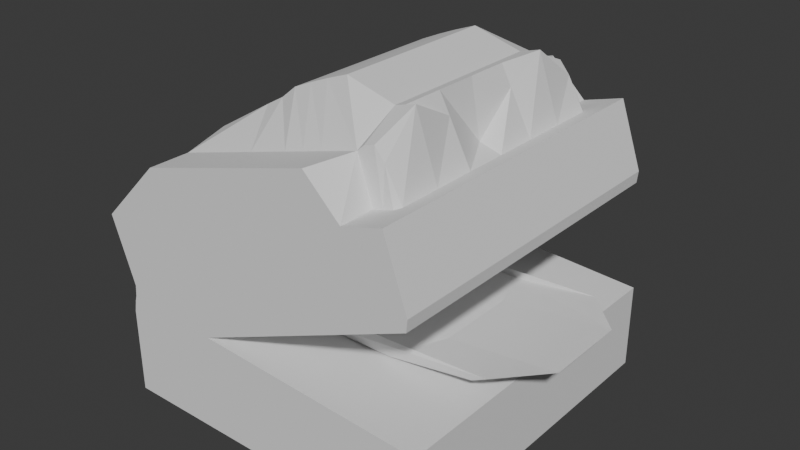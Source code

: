 # Source: snhd.blend  (saved by Blender 5.0.118; exported with 4.5.12 LTS)
import bpy
from mathutils import Matrix  # noqa: F401  (used for matrix-valued properties, if any)

bpy.ops.wm.read_factory_settings(use_empty=True)
scene = bpy.context.scene
scene.name = 'Scene'

# ---- collections
col_collection = bpy.data.collections.new('Collection'); scene.collection.children.link(col_collection)

# ---- world
world_world = bpy.data.worlds.new('World'); scene.world = world_world
world_world.use_nodes = True; world_world.node_tree.nodes.clear()
_N = world_world.node_tree.nodes; _L = world_world.node_tree.links
n0 = _N.new('ShaderNodeOutputWorld'); n0.name = 'World Output'; n0.location = (200, 100)
n1 = _N.new('ShaderNodeBackground'); n1.name = 'Background'; n1.location = (-200, 100)
n1.inputs[0].default_value = (0.05088, 0.05088, 0.05088, 1.0)
_L.new(n1.outputs[0], n0.inputs[0])
n0.is_active_output = True
world_world.color = (0.05088, 0.05088, 0.05088)
world_world.sun_shadow_jitter_overblur = 0.0

# ---- meshes
me_cube_001 = bpy.data.meshes.new('Cube.001')
me_cube_001.from_pydata([(-1.0, -1.0, -1.0), (-1.107, -1.0, 0.08639), (-1.0, 1.0, -1.0), (-1.107, 1.0, 0.08639), (1.0, -1.0, -1.0), (0.8167, -1.0, 0.6338), (1.0, 1.0, -1.0), (0.8167, 1.0, 0.6338), (-0.9863, -1.0, -0.4075), (-0.9863, 1.0, -0.4075), (-0.1903, 1.0, -0.417), (-0.3933, -1.0, -0.4075), (-1.0, 1.0, -0.7323), (1.0, 1.0, -0.7323), (1.0, -1.0, -0.7323), (-1.0, -1.0, -0.7323), (0.0, 1.0, -1.0), (-0.2443, 1.0, 0.6056), (0.0, -1.0, -1.0), (-0.2443, -1.0, 0.6056), (-0.8267, -1.0, -0.417), (-0.8267, 1.0, -0.417), (0.0, 1.0, -0.7323), (0.0, -1.0, -0.7323), (-0.5, 1.0, -1.0), (-0.7252, -1.0, 0.4688), (-0.9065, -1.0, -0.417), (-0.5, -1.0, -0.7323), (-0.7252, 1.0, 0.4688), (-0.5, -1.0, -1.0), (-0.9065, 1.0, -0.417), (-0.5, 1.0, -0.7323), (0.2367, 1.0, 0.7425), (0.5, -1.0, -1.0), (-0.6903, 1.0, -0.417), (0.5, 1.0, -0.7323), (0.5, 1.0, -1.0), (0.2367, -1.0, 0.7425), (-0.6903, -1.0, -0.417), (0.5, -1.0, -0.7323), (-0.9692, -1.0, -0.306), (-0.9692, 1.0, -0.306), (0.9544, 1.0, 0.2414), (0.9544, -1.0, 0.2414), (-0.007425, -1.0, -0.03229), (-0.007425, 1.0, -0.03229), (-0.4883, 1.0, -0.1691), (-0.4883, -1.0, -0.1691), (0.4735, -1.0, 0.1046), (0.4735, 1.0, 0.1046), (-1.0, 0.0, -1.0), (-1.107, 1.227e-07, 0.08639), (1.0, 0.0, -1.0), (0.8167, 4.92e-08, 0.6338), (1.18, 0.01636, -0.3456), (-0.9863, 5.476e-08, -0.4075), (-1.0, 3.121e-08, -0.7323), (1.0, 3.121e-08, -0.7323), (-0.3702, 1.237e-07, 0.7512), (0.0, 0.0, -1.0), (-0.5, 0.0, -1.0), (-0.7212, 1.521e-07, 0.5396), (-0.0603, 1.089e-07, 0.9385), (0.5, 0.0, -1.0), (0.9544, 3.475e-08, 0.2414), (-0.9692, 1.083e-07, -0.306), (-1.0, -0.5, -1.0), (0.8167, -0.5, 0.6338), (0.9344, -0.4836, -0.3592), (1.0, -0.5, -0.7323), (-0.3702, -0.5, 0.7512), (0.0, -0.5, -1.0), (-0.5, -0.5, -1.0), (-0.7212, -0.5, 0.5396), (-0.0603, -0.5, 0.9385), (0.5, -0.5, -1.0), (0.9544, -0.5, 0.2414), (-1.107, -0.5, 0.08639), (1.0, -0.5, -1.0), (-0.9863, -0.5, -0.4075), (-1.0, -0.5, -0.7323), (-0.9692, -0.5, -0.306), (-1.107, 0.5, 0.08639), (1.0, 0.5, -1.0), (-0.9863, 0.5, -0.4075), (-1.0, 0.5, -0.7323), (-0.9692, 0.5, -0.306), (-1.0, 0.5, -1.0), (0.8167, 0.5, 0.6338), (0.9344, 0.5164, -0.3592), (1.0, 0.5, -0.7323), (-0.3702, 0.5, 0.7512), (0.0, 0.5, -1.0), (-0.5, 0.5, -1.0), (-0.7212, 0.5, 0.5396), (-0.0603, 0.5, 0.9385), (0.5, 0.5, -1.0), (0.9544, 0.5, 0.2414), (-1.0, -1.0, -0.4823), (-1.0, 1.0, -0.4823), (1.0, 1.0, -0.4823), (1.0, -1.0, -0.4823), (0.0, 1.0, -0.4823), (0.0, -1.0, -0.4823), (-0.5, 1.0, -0.4823), (-0.5, -1.0, -0.4823), (0.5, -1.0, -0.4823), (0.5, 1.0, -0.4823), (-1.0, 3.121e-08, -0.4823), (1.0, 3.121e-08, -0.4823), (-1.0, -0.5, -0.4823), (1.0, -0.5, -0.4823), (1.0, 0.5, -0.4823), (-1.0, 0.5, -0.4823), (-0.9763, 1.0, -0.377), (0.9473, 1.0, 0.1704), (0.9473, -1.0, 0.1704), (-0.01448, -1.0, -0.1033), (-0.01448, 1.0, -0.1033), (-0.4954, 1.0, -0.2402), (-0.4954, -1.0, -0.2402), (0.4664, -1.0, 0.03353), (0.4664, 1.0, 0.03353), (-0.9763, -1.0, -0.377), (-0.9763, 8.425e-08, -0.377), (0.9473, 1.07e-08, 0.1704), (-0.9763, -0.5, -0.377), (0.9473, -0.5, 0.1704), (0.9473, 0.5, 0.1704), (-0.9763, 0.5, -0.377), (0.25, 1.0, -1.0), (-0.003803, -1.0, 0.674), (-0.7585, -1.0, -0.417), (0.25, -1.0, -0.7323), (-0.003803, 1.0, 0.674), (0.25, -1.0, -1.0), (-0.7585, 1.0, -0.417), (0.25, 1.0, -0.7323), (0.233, 1.0, 0.03613), (0.233, -1.0, 0.03613), (0.25, 0.0, -1.0), (-0.2619, 9.476e-08, 0.8141), (0.25, -0.5, -1.0), (-0.2619, -0.5, 0.8141), (-0.2619, 0.5, 0.8141), (0.25, 0.5, -1.0), (0.25, 1.0, -0.4823), (0.25, -1.0, -0.4823), (0.226, -1.0, -0.0349), (0.226, 1.0, -0.0349), (0.5763, 1.0, 0.5654), (0.75, -1.0, -1.0), (-0.4403, 1.0, -0.417), (0.75, 1.0, -0.7323), (0.75, 1.0, -1.0), (0.5763, -1.0, 0.5654), (-0.5418, -1.0, -0.4123), (0.75, -1.0, -0.7323), (0.7139, -1.0, 0.173), (0.7139, 1.0, 0.173), (0.4668, 0.001581, 0.9501), (0.75, 0.0, -1.0), (0.4668, -0.4984, 0.9501), (0.75, -0.5, -1.0), (0.75, 0.5, -1.0), (0.4668, 0.5016, 0.9501), (0.75, -1.0, -0.4823), (0.75, 1.0, -0.4823), (0.7069, 1.0, 0.102), (0.7069, -1.0, 0.102), (0.1164, 1.0, 0.7082), (0.375, -1.0, -1.0), (-0.7244, 1.0, -0.417), (0.375, 1.0, -0.7323), (0.3533, 1.0, 0.07034), (-0.1708, 9.354e-08, 0.8892), (-0.1708, -0.5, 0.8892), (-0.1708, 0.5, 0.8892), (0.375, 1.0, -0.4823), (0.3462, 1.0, -0.0006852), (0.375, 1.0, -1.0), (0.1164, -1.0, 0.7082), (-0.7244, -1.0, -0.417), (0.375, -1.0, -0.7323), (0.3533, -1.0, 0.07034), (0.375, 0.0, -1.0), (0.375, -0.5, -1.0), (0.375, 0.5, -1.0), (0.375, -1.0, -0.4823), (0.3462, -1.0, -0.0006852), (0.6965, 1.0, 0.5996), (0.875, -1.0, -1.0), (-0.3153, 1.0, -0.417), (0.875, 1.0, -0.7323), (0.8342, 1.0, 0.2072), (0.587, 0.001581, 0.6405), (0.587, -0.4984, 0.9843), (0.587, 0.5016, 0.9843), (0.875, 1.0, -0.4823), (0.8271, 1.0, 0.1362), (0.875, 1.0, -1.0), (0.6965, -1.0, 0.5996), (-0.4676, -1.0, -0.4099), (0.875, -1.0, -0.7323), (0.8342, -1.0, 0.2072), (0.875, 0.0, -1.0), (0.875, -0.5, -1.0), (0.875, 0.5, -1.0), (0.875, -1.0, -0.4823), (0.8271, -1.0, 0.1362), (0.625, 1.0, -1.0), (0.3569, -1.0, 0.7767), (-0.6161, -1.0, -0.4146), (0.625, -1.0, -0.7323), (0.5937, -1.0, 0.1388), (0.625, 0.0, -1.0), (0.625, -0.5, -1.0), (0.625, 0.5, -1.0), (0.625, -1.0, -0.4823), (0.5867, -1.0, 0.06774), (0.3569, 1.0, 0.7767), (0.625, -1.0, -1.0), (-0.5653, 1.0, -0.417), (0.625, 1.0, -0.7323), (0.5937, 1.0, 0.1388), (0.04725, 1.057e-07, 0.9825), (0.04725, -0.5, 0.9825), (0.04725, 0.5, 0.9825), (0.625, 1.0, -0.4823), (0.5867, 1.0, 0.06774), (-1.0, -0.75, -1.0), (0.8167, -0.75, 0.6338), (-0.2918, -0.75, -0.4123), (1.0, -0.75, -0.7323), (-0.2443, -0.75, 0.6056), (0.0, -0.75, -1.0), (-0.5, -0.75, -1.0), (-0.7252, -0.75, 0.4688), (0.2367, -0.75, 0.7425), (0.5, -0.75, -1.0), (0.9544, -0.75, 0.2414), (-1.107, -0.75, 0.08639), (1.0, -0.75, -1.0), (-0.9863, -0.75, -0.4075), (-1.0, -0.75, -0.7323), (-0.9692, -0.75, -0.306), (-1.0, -0.75, -0.4823), (1.0, -0.75, -0.4823), (-0.9763, -0.75, -0.377), (0.9473, -0.75, 0.1704), (0.25, -0.75, -1.0), (-0.003803, -0.75, 0.674), (0.4973, -0.7484, 0.8429), (0.75, -0.75, -1.0), (0.1164, -0.75, 0.7082), (0.375, -0.75, -1.0), (0.6175, -0.7484, 0.7883), (0.875, -0.75, -1.0), (0.625, -0.75, -1.0), (0.3569, -0.75, 0.7767), (-1.107, 0.75, 0.08639), (1.0, 0.75, -1.0), (-0.9863, 0.75, -0.4075), (-1.0, 0.75, -0.7323), (-0.9692, 0.75, -0.306), (-1.0, 0.75, -1.0), (0.8167, 0.75, 0.6338), (-0.1903, 0.75, -0.417), (1.0, 0.75, -0.7323), (-0.2443, 0.75, 0.6056), (0.0, 0.75, -1.0), (-0.5, 0.75, -1.0), (-0.7252, 0.75, 0.4688), (0.2367, 0.75, 0.7425), (0.5, 0.75, -1.0), (0.9544, 0.75, 0.2414), (1.0, 0.75, -0.4823), (-1.0, 0.75, -0.4823), (0.9473, 0.75, 0.1704), (-0.9763, 0.75, -0.377), (0.25, 0.75, -1.0), (-0.003803, 0.75, 0.674), (0.4973, 0.7516, 0.8429), (0.75, 0.75, -1.0), (0.1164, 0.75, 0.7082), (0.375, 0.75, -1.0), (0.6175, 0.7516, 0.7883), (0.875, 0.75, -1.0), (0.625, 0.75, -1.0), (0.3569, 0.75, 0.7767), (0.72, 0.5, 0.6063), (0.7199, -0.5, 0.6062), (0.72, 5.29e-08, 0.6062), (0.7201, 0.75, 0.6063), (0.7198, -0.75, 0.6062), (0.6965, -0.7863, 0.5996), (0.5763, -0.7853, 0.5654), (0.5763, 0.7832, 0.5654), (0.6965, 0.7858, 0.5996), (0.456, -0.75, 0.8049), (0.1771, 0.5, 1.031), (0.1764, -0.5, 1.031), (0.4571, 0.75, 0.8052), (0.1767, 1.046e-07, 1.031), (-0.06615, 0.5, -0.3529), (-0.06415, -0.5, -0.3519), (-0.06515, 5.104e-08, -0.3524), (-0.1058, 5.427e-08, -0.4216), (-0.09682, -0.5, -0.4221), (-0.1148, 0.5, -0.4211), (-0.2009, -0.526, -0.4165), (-0.1903, 0.5376, -0.417), (1.02, 0.5164, -0.3148), (1.02, -0.4836, -0.3148), (1.266, 0.01636, -0.3012), (-1.107, -0.25, 0.08639), (1.0, -0.25, -1.0), (-0.9863, -0.25, -0.4075), (-1.0, -0.25, -0.7323), (-0.9692, -0.25, -0.306), (-1.0, -0.25, -1.0), (0.8167, -0.25, 0.6338), (1.18, -0.2336, -0.3456), (1.0, -0.25, -0.7323), (-0.3702, -0.25, 0.7512), (0.0, -0.25, -1.0), (-0.5, -0.25, -1.0), (-0.7212, -0.25, 0.5396), (-0.0603, -0.25, 0.9385), (0.5, -0.25, -1.0), (0.9544, -0.25, 0.2414), (1.0, -0.25, -0.4823), (-1.0, -0.25, -0.4823), (0.9473, -0.25, 0.1704), (-0.9763, -0.25, -0.377), (-0.2619, -0.25, 0.8141), (0.25, -0.25, -1.0), (0.75, -0.25, -1.0), (0.4668, -0.2484, 0.9501), (-0.1708, -0.25, 0.8892), (0.375, -0.25, -1.0), (0.587, -0.2461, 0.8523), (0.875, -0.25, -1.0), (0.625, -0.25, -1.0), (0.04725, -0.25, 0.9825), (0.7199, -0.25, 0.6062), (0.1766, -0.25, 1.031), (-0.06465, -0.25, -0.3521), (-0.1013, -0.25, -0.4219), (1.266, -0.2336, -0.3012), (-1.0, 0.25, -1.0), (0.8167, 0.25, 0.6338), (1.18, 0.2664, -0.3456), (1.0, 0.25, -0.7323), (-0.3702, 0.25, 0.7512), (0.0, 0.25, -1.0), (-0.5, 0.25, -1.0), (-0.7212, 0.25, 0.5396), (-0.0603, 0.25, 0.9385), (0.5, 0.25, -1.0), (0.9544, 0.25, 0.2414), (-1.107, 0.25, 0.08639), (1.0, 0.25, -1.0), (-0.9863, 0.25, -0.4075), (-1.0, 0.25, -0.7323), (-0.9692, 0.25, -0.306), (-1.0, 0.25, -0.4823), (1.0, 0.25, -0.4823), (-0.9763, 0.25, -0.377), (0.9473, 0.25, 0.1704), (-0.2619, 0.25, 0.8141), (0.25, 0.25, -1.0), (0.75, 0.25, -1.0), (0.4668, 0.2516, 0.9501), (-0.1708, 0.25, 0.8892), (0.375, 0.25, -1.0), (0.587, 0.2539, 0.8523), (0.875, 0.25, -1.0), (0.625, 0.25, -1.0), (0.04725, 0.25, 0.9825), (0.72, 0.25, 0.6063), (0.1769, 0.25, 1.031), (-0.06565, 0.25, -0.3526), (-0.1103, 0.25, -0.4214), (1.266, 0.2664, -0.3012), (0.4839, 0.5082, -0.3794), (0.485, -0.4918, -0.3789), (0.6074, 0.008181, -0.3723), (0.6077, -0.2418, -0.3722), (0.6071, 0.2582, -0.3724), (0.5441, 0.008181, -0.4291), (0.4256, -0.4918, -0.4362), (0.4166, 0.5082, -0.4357), (0.5463, -0.2418, -0.4293), (0.5418, 0.2582, -0.429), (0.8125, 1.0, -1.0), (0.6364, -1.0, 0.5825), (-0.5047, -1.0, -0.4111), (0.8125, -1.0, -0.7323), (0.7741, -1.0, 0.1901), (0.8125, 0.0, -1.0), (0.8125, -0.5, -1.0), (0.8125, 0.5, -1.0), (0.8125, -1.0, -0.4823), (0.767, -1.0, 0.1191), (0.6364, 1.0, 0.5825), (0.8125, -1.0, -1.0), (-0.3778, 1.0, -0.417), (0.8125, 1.0, -0.7323), (0.7741, 1.0, 0.1901), (0.5269, 0.001581, 0.9672), (0.5269, -0.4984, 0.9672), (0.5269, 0.5016, 0.9672), (0.8125, 1.0, -0.4823), (0.767, 1.0, 0.1191), (0.8125, -0.75, -1.0), (0.5574, -0.7484, 0.86), (0.8125, 0.75, -1.0), (0.5574, 0.7516, 0.86), (0.6364, -0.7858, 0.5825), (0.6364, 0.7845, 0.5825), (0.8125, -0.25, -1.0), (0.5269, -0.2484, 0.9672), (0.8125, 0.25, -1.0), (0.5269, 0.2516, 0.9672)], [], [(264, 260, 3, 41), (194, 190, 7, 42), (240, 231, 5, 43), (47, 25, 1, 40), (257, 242, 4, 191), (237, 241, 1, 25), (105, 26, 8, 98), (247, 232, 11, 101), (198, 192, 10, 100), (277, 262, 9, 99), (265, 263, 12, 2), (200, 193, 13, 6), (242, 233, 14, 4), (29, 27, 15, 0), (135, 133, 23, 18), (24, 31, 22, 16), (104, 30, 21, 102), (147, 132, 20, 103), (251, 234, 19, 131), (236, 235, 18, 29), (139, 131, 19, 44), (46, 28, 17, 45), (41, 3, 28, 46), (230, 236, 29, 0), (99, 9, 30, 104), (2, 12, 31, 24), (18, 23, 27, 29), (103, 20, 26, 105), (234, 237, 25, 19), (44, 19, 25, 47), (214, 211, 37, 48), (259, 238, 37, 211), (218, 212, 38, 106), (221, 213, 39, 33), (180, 173, 35, 36), (178, 172, 34, 107), (255, 239, 33, 171), (174, 170, 32, 49), (179, 174, 49, 122), (219, 214, 48, 121), (117, 44, 47, 120), (114, 41, 46, 119), (119, 46, 45, 118), (148, 139, 44, 117), (120, 47, 40, 123), (249, 240, 43, 116), (199, 194, 42, 115), (279, 264, 41, 114), (334, 319, 65, 124), (369, 360, 64, 125), (375, 359, 63, 185), (379, 358, 62, 225), (354, 357, 61, 58), (350, 356, 60, 50), (356, 355, 59, 60), (370, 354, 58, 141), (362, 353, 57, 52), (320, 318, 56, 50), (332, 317, 55, 108), (367, 383, 307, 109), (357, 361, 51, 61), (377, 362, 52, 205), (360, 351, 53, 64), (319, 315, 51, 65), (245, 241, 77, 81), (246, 243, 79, 110), (230, 244, 80, 66), (248, 245, 81, 126), (333, 330, 76, 127), (340, 329, 75, 186), (344, 328, 74, 226), (324, 327, 73, 70), (320, 326, 72, 66), (326, 325, 71, 72), (335, 324, 70, 143), (316, 323, 69, 78), (331, 348, 308, 111), (327, 315, 77, 73), (342, 316, 78, 206), (330, 321, 67, 76), (275, 266, 88, 97), (287, 261, 83, 207), (272, 260, 82, 94), (276, 267, 311, 309, 112), (261, 268, 90, 83), (281, 269, 91, 144), (271, 270, 92, 93), (265, 271, 93, 87), (269, 272, 94, 91), (289, 273, 95, 227), (285, 274, 96, 187), (278, 275, 97, 128), (368, 365, 86, 129), (350, 364, 85, 87), (366, 363, 84, 113), (365, 361, 82, 86), (364, 366, 113, 85), (268, 276, 112, 90), (323, 331, 111, 69), (244, 246, 110, 80), (353, 367, 109, 57), (318, 332, 108, 56), (173, 178, 107, 35), (213, 218, 106, 39), (23, 103, 105, 27), (12, 99, 104, 31), (133, 147, 103, 23), (31, 104, 102, 22), (263, 277, 99, 12), (193, 198, 100, 13), (233, 247, 101, 14), (27, 105, 98, 15), (363, 368, 129, 84), (267, 278, 128, 304, 311), (322, 349, 313, 68), (243, 248, 126, 79), (352, 384, 314, 54), (317, 334, 124, 55), (262, 279, 114, 9), (192, 199, 115, 10), (232, 249, 116, 11), (26, 120, 123, 8), (132, 148, 117, 20), (30, 119, 118, 21), (9, 114, 119, 30), (20, 117, 120, 26), (212, 219, 121, 38), (172, 179, 122, 34), (21, 118, 149, 136), (182, 189, 148, 132), (183, 188, 147, 133), (22, 102, 146, 137), (270, 280, 145, 92), (284, 281, 144, 177), (339, 335, 143, 176), (325, 336, 142, 71), (374, 370, 141, 175), (355, 371, 140, 59), (189, 184, 139, 148), (118, 45, 138, 149), (45, 17, 134, 138), (235, 250, 135, 18), (102, 21, 136, 146), (16, 22, 137, 130), (184, 181, 131, 139), (254, 251, 131, 181), (188, 182, 132, 147), (171, 183, 133, 135), (397, 404, 169, 156), (222, 229, 168, 152), (223, 228, 167, 153), (398, 403, 166, 157), (418, 282, 165, 412), (288, 283, 164, 217), (343, 337, 163, 216), (422, 338, 162, 411), (378, 372, 161, 215), (424, 373, 160, 410), (229, 224, 159, 168), (404, 399, 158, 169), (406, 398, 157, 151), (403, 397, 156, 166), (416, 252, 296, 419), (399, 396, 155, 158), (210, 223, 153, 154), (228, 222, 152, 167), (258, 253, 151, 221), (224, 220, 150, 159), (33, 39, 183, 171), (106, 38, 182, 188), (238, 254, 181, 37), (48, 37, 181, 184), (121, 48, 184, 189), (358, 374, 175, 62), (328, 339, 176, 74), (273, 284, 177, 95), (39, 106, 188, 183), (38, 121, 189, 182), (136, 149, 179, 172), (137, 146, 178, 173), (280, 285, 187, 145), (336, 340, 186, 142), (371, 375, 185, 140), (149, 138, 174, 179), (138, 134, 170, 174), (250, 255, 171, 135), (146, 136, 172, 178), (130, 137, 173, 180), (43, 5, 201, 204), (231, 294, 295, 201, 5), (101, 11, 202, 208), (4, 14, 203, 191), (116, 43, 204, 209), (351, 380, 292, 53), (321, 345, 291, 67), (266, 293, 290, 88), (14, 101, 208, 203), (11, 116, 209, 202), (407, 414, 199, 192), (408, 413, 198, 193), (417, 287, 207, 402), (421, 342, 206, 401), (423, 377, 205, 400), (414, 409, 194, 199), (395, 408, 193, 200), (413, 407, 192, 198), (415, 257, 191, 406), (409, 405, 190, 194), (49, 32, 220, 224), (239, 258, 221, 33), (107, 34, 222, 228), (36, 35, 223, 210), (122, 49, 224, 229), (359, 378, 215, 63), (329, 343, 216, 75), (274, 288, 217, 96), (35, 107, 228, 223), (34, 122, 229, 222), (156, 169, 219, 212), (157, 166, 218, 213), (282, 302, 300, 165), (338, 346, 301, 162), (373, 381, 303, 160), (169, 158, 214, 219), (151, 157, 213, 221), (166, 156, 212, 218), (252, 299, 296), (158, 155, 211, 214), (162, 301, 299, 252), (75, 216, 258, 239), (401, 206, 257, 415), (67, 291, 294, 231), (142, 186, 255, 250), (74, 176, 254, 238), (216, 163, 253, 258), (411, 162, 252, 416), (176, 143, 251, 254), (71, 142, 250, 235), (68, 313, 310), (8, 123, 248, 243), (69, 111, 247, 233), (15, 98, 246, 244), (123, 40, 245, 248), (0, 15, 244, 230), (98, 8, 243, 246), (40, 1, 241, 245), (127, 76, 240, 249), (186, 75, 239, 255), (226, 74, 238, 259), (70, 73, 237, 234), (66, 72, 236, 230), (72, 71, 235, 236), (143, 70, 234, 251), (78, 69, 233, 242), (111, 308, 310, 232, 247), (73, 77, 241, 237), (206, 78, 242, 257), (76, 67, 231, 240), (150, 220, 289, 302, 297), (36, 210, 288, 274), (395, 200, 287, 417), (7, 190, 298, 293, 266), (130, 180, 285, 280), (32, 170, 284, 273), (210, 154, 283, 288), (405, 150, 297, 420), (170, 134, 281, 284), (16, 130, 280, 270), (84, 129, 279, 262), (10, 115, 278, 267), (85, 113, 277, 263), (13, 100, 276, 268), (115, 42, 275, 278), (180, 36, 274, 285), (220, 32, 273, 289), (17, 28, 272, 269), (2, 24, 271, 265), (24, 16, 270, 271), (134, 17, 269, 281), (6, 13, 268, 261), (100, 10, 267, 276), (28, 3, 260, 272), (200, 6, 261, 287), (42, 7, 266, 275), (129, 86, 264, 279), (87, 85, 263, 265), (113, 84, 262, 277), (86, 82, 260, 264), (380, 290, 197, 376), (345, 292, 195, 341), (294, 291, 196, 256), (290, 293, 286, 197), (419, 296, 155, 396), (295, 294, 256), (420, 297, 282, 418), (293, 298, 286), (297, 302, 282), (346, 303, 225, 344), (296, 299, 259, 211, 155), (381, 300, 227, 379), (299, 301, 226, 259), (300, 302, 289, 227), (347, 306, 125, 333), (382, 304, 128, 369), (393, 390, 54, 322), (394, 392, 89, 352), (310, 308, 391, 68), (310, 305, 127, 249, 232), (311, 304, 385, 312), (309, 311, 89, 392), (386, 388, 347, 305), (388, 387, 306, 347), (310, 313, 386, 305), (312, 89, 311), (389, 385, 304, 382), (391, 393, 322, 68), (305, 347, 333, 127), (301, 346, 344, 226), (291, 345, 341, 196), (160, 303, 346, 338), (63, 215, 343, 329), (400, 205, 342, 421), (53, 292, 345, 321), (140, 185, 340, 336), (62, 175, 339, 328), (410, 160, 338, 422), (215, 161, 337, 343), (59, 140, 336, 325), (175, 141, 335, 339), (79, 126, 334, 317), (54, 314, 349, 322), (80, 110, 332, 318), (57, 109, 331, 323), (64, 53, 321, 330), (205, 52, 316, 342), (61, 51, 315, 327), (109, 307, 348, 331), (52, 57, 323, 316), (141, 58, 324, 335), (60, 59, 325, 326), (50, 60, 326, 320), (58, 61, 327, 324), (225, 62, 328, 344), (185, 63, 329, 340), (125, 64, 330, 333), (81, 77, 315, 319), (110, 79, 317, 332), (66, 80, 318, 320), (126, 81, 319, 334), (387, 389, 382, 306), (390, 394, 352, 54), (306, 382, 369, 125), (303, 381, 379, 225), (292, 380, 376, 195), (165, 300, 381, 373), (96, 217, 378, 359), (402, 207, 377, 423), (88, 290, 380, 351), (145, 187, 375, 371), (95, 177, 374, 358), (412, 165, 373, 424), (217, 164, 372, 378), (92, 145, 371, 355), (177, 144, 370, 374), (89, 312, 384, 352), (55, 124, 368, 363), (90, 112, 367, 353), (56, 108, 366, 364), (65, 51, 361, 365), (108, 55, 363, 366), (50, 56, 364, 350), (124, 65, 365, 368), (97, 88, 351, 360), (207, 83, 362, 377), (94, 82, 361, 357), (112, 309, 383, 367), (83, 90, 353, 362), (144, 91, 354, 370), (93, 92, 355, 356), (87, 93, 356, 350), (91, 94, 357, 354), (227, 95, 358, 379), (187, 96, 359, 375), (128, 97, 360, 369), (314, 384, 389, 387), (384, 312, 385, 389), (349, 314, 387, 388), (313, 349, 388, 386), (307, 383, 394, 390), (308, 348, 393, 391), (383, 309, 392, 394), (348, 307, 390, 393), (197, 412, 424, 376), (164, 402, 423, 372), (195, 410, 422, 341), (161, 400, 421, 337), (298, 420, 418, 286), (295, 419, 396, 201), (190, 405, 420, 298), (154, 395, 417, 283), (196, 411, 416, 256), (163, 401, 415, 253), (159, 150, 405, 409), (253, 415, 406, 151), (167, 152, 407, 413), (154, 153, 408, 395), (168, 159, 409, 414), (372, 423, 400, 161), (337, 421, 401, 163), (283, 417, 402, 164), (153, 167, 413, 408), (152, 168, 414, 407), (204, 201, 396, 399), (256, 416, 419, 295), (208, 202, 397, 403), (191, 203, 398, 406), (209, 204, 399, 404), (376, 424, 410, 195), (341, 422, 411, 196), (286, 418, 412, 197), (203, 208, 403, 398), (202, 209, 404, 397)])
_uv = me_cube_001.uv_layers.new(name='UVMap')
_uv.uv.foreach_set('vector', [0.5625, 0.2188, 0.625, 0.2188, 0.625, 0.25, 0.5625, 0.25, 0.5625, 0.4844, 0.625, 0.4844, 0.625, 0.5, 0.5625, 0.5, 0.5625, 0.7188, 0.625, 0.7188, 0.625, 0.75, 0.5625, 0.75, 0.5625, 0.9375, 0.625, 0.9375, 0.625, 1.0, 0.5625, 1.0, 0.3594, 0.7188, 0.375, 0.7188, 0.375, 0.75, 0.3594, 0.75, 0.8125, 0.7188, 0.875, 0.7188, 0.875, 0.75, 0.8125, 0.75, 0.4688, 0.9375, 0.5, 0.9375, 0.5, 1.0, 0.4688, 1.0, 0.4688, 0.7188, 0.5, 0.7188, 0.5, 0.75, 0.4688, 0.75, 0.4688, 0.4844, 0.5, 0.4844, 0.5, 0.5, 0.4688, 0.5, 0.4688, 0.2188, 0.5, 0.2188, 0.5, 0.25, 0.4688, 0.25, 0.375, 0.2188, 0.4375, 0.2188, 0.4375, 0.25, 0.375, 0.25, 0.375, 0.4844, 0.4375, 0.4844, 0.4375, 0.5, 0.375, 0.5, 0.375, 0.7188, 0.4375, 0.7187, 0.4375, 0.75, 0.375, 0.75, 0.375, 0.9375, 0.4375, 0.9375, 0.4375, 1.0, 0.375, 1.0, 0.375, 0.8438, 0.4375, 0.8438, 0.4375, 0.875, 0.375, 0.875, 0.375, 0.3125, 0.4375, 0.3125, 0.4375, 0.375, 0.375, 0.375, 0.4688, 0.3125, 0.5, 0.3125, 0.5, 0.375, 0.4688, 0.375, 0.4688, 0.8438, 0.5, 0.8438, 0.5, 0.875, 0.4688, 0.875, 0.7188, 0.7188, 0.75, 0.7188, 0.75, 0.75, 0.7188, 0.75, 0.1875, 0.7188, 0.25, 0.7188, 0.25, 0.75, 0.1875, 0.75, 0.5625, 0.8438, 0.625, 0.8438, 0.625, 0.875, 0.5625, 0.875, 0.5625, 0.3125, 0.625, 0.3125, 0.625, 0.375, 0.5625, 0.375, 0.5625, 0.25, 0.625, 0.25, 0.625, 0.3125, 0.5625, 0.3125, 0.125, 0.7188, 0.1875, 0.7188, 0.1875, 0.75, 0.125, 0.75, 0.4688, 0.25, 0.5, 0.25, 0.5, 0.3125, 0.4688, 0.3125, 0.375, 0.25, 0.4375, 0.25, 0.4375, 0.3125, 0.375, 0.3125, 0.375, 0.875, 0.4375, 0.875, 0.4375, 0.9375, 0.375, 0.9375, 0.4688, 0.875, 0.5, 0.875, 0.5, 0.9375, 0.4688, 0.9375, 0.75, 0.7188, 0.8125, 0.7188, 0.8125, 0.75, 0.75, 0.75, 0.5625, 0.875, 0.625, 0.875, 0.625, 0.9375, 0.5625, 0.9375, 0.5625, 0.7969, 0.625, 0.7969, 0.625, 0.8125, 0.5625, 0.8125, 0.6719, 0.7188, 0.6875, 0.7188, 0.6875, 0.75, 0.6719, 0.75, 0.4688, 0.7969, 0.5, 0.7969, 0.5, 0.8125, 0.4688, 0.8125, 0.375, 0.7969, 0.4375, 0.7969, 0.4375, 0.8125, 0.375, 0.8125, 0.375, 0.4219, 0.4375, 0.4219, 0.4375, 0.4375, 0.375, 0.4375, 0.4688, 0.4219, 0.5, 0.4219, 0.5, 0.4375, 0.4688, 0.4375, 0.2969, 0.7188, 0.3125, 0.7188, 0.3125, 0.75, 0.2969, 0.75, 0.5625, 0.4219, 0.625, 0.4219, 0.625, 0.4375, 0.5625, 0.4375, 0.5312, 0.4219, 0.5625, 0.4219, 0.5625, 0.4375, 0.5312, 0.4375, 0.5312, 0.7969, 0.5625, 0.7969, 0.5625, 0.8125, 0.5312, 0.8125, 0.5312, 0.875, 0.5625, 0.875, 0.5625, 0.9375, 0.5312, 0.9375, 0.5312, 0.25, 0.5625, 0.25, 0.5625, 0.3125, 0.5312, 0.3125, 0.5312, 0.3125, 0.5625, 0.3125, 0.5625, 0.375, 0.5312, 0.375, 0.5312, 0.8438, 0.5625, 0.8438, 0.5625, 0.875, 0.5312, 0.875, 0.5312, 0.9375, 0.5625, 0.9375, 0.5625, 1.0, 0.5312, 1.0, 0.5312, 0.7188, 0.5625, 0.7188, 0.5625, 0.75, 0.5312, 0.75, 0.5313, 0.4844, 0.5625, 0.4844, 0.5625, 0.5, 0.5312, 0.5, 0.5312, 0.2188, 0.5625, 0.2188, 0.5625, 0.25, 0.5312, 0.25, 0.5312, 0.09375, 0.5625, 0.09375, 0.5625, 0.125, 0.5312, 0.125, 0.5312, 0.5938, 0.5625, 0.5938, 0.5625, 0.625, 0.5312, 0.625, 0.2969, 0.5938, 0.3125, 0.5938, 0.3125, 0.625, 0.2969, 0.625, 0.6719, 0.5938, 0.6875, 0.5938, 0.6875, 0.625, 0.6719, 0.625, 0.75, 0.5938, 0.8125, 0.5938, 0.8125, 0.625, 0.75, 0.625, 0.125, 0.5938, 0.1875, 0.5938, 0.1875, 0.625, 0.125, 0.625, 0.1875, 0.5938, 0.25, 0.5938, 0.25, 0.625, 0.1875, 0.625, 0.7188, 0.5938, 0.75, 0.5938, 0.75, 0.625, 0.7188, 0.625, 0.375, 0.5937, 0.4375, 0.5937, 0.4375, 0.625, 0.375, 0.625, 0.375, 0.09375, 0.4375, 0.09375, 0.4375, 0.125, 0.375, 0.125, 0.4688, 0.09375, 0.5, 0.09375, 0.5, 0.125, 0.4688, 0.125, 0.4688, 0.5938, 0.4979, 0.5938, 0.4978, 0.625, 0.4688, 0.625, 0.8125, 0.5938, 0.875, 0.5938, 0.875, 0.625, 0.8125, 0.625, 0.3594, 0.5938, 0.375, 0.5937, 0.375, 0.625, 0.3594, 0.625, 0.5625, 0.5938, 0.625, 0.5938, 0.625, 0.625, 0.5625, 0.625, 0.5625, 0.09375, 0.625, 0.09375, 0.625, 0.125, 0.5625, 0.125, 0.5625, 0.03125, 0.625, 0.03125, 0.625, 0.0625, 0.5625, 0.0625, 0.4688, 0.03125, 0.5, 0.03125, 0.5, 0.0625, 0.4688, 0.0625, 0.375, 0.03125, 0.4375, 0.03125, 0.4375, 0.0625, 0.375, 0.0625, 0.5312, 0.03125, 0.5625, 0.03125, 0.5625, 0.0625, 0.5312, 0.0625, 0.5312, 0.6562, 0.5625, 0.6562, 0.5625, 0.6875, 0.5312, 0.6875, 0.2969, 0.6562, 0.3125, 0.6562, 0.3125, 0.6875, 0.2969, 0.6875, 0.6719, 0.6562, 0.6875, 0.6562, 0.6875, 0.6875, 0.6719, 0.6875, 0.75, 0.6563, 0.8125, 0.6562, 0.8125, 0.6875, 0.75, 0.6875, 0.125, 0.6562, 0.1875, 0.6562, 0.1875, 0.6875, 0.125, 0.6875, 0.1875, 0.6562, 0.25, 0.6562, 0.25, 0.6875, 0.1875, 0.6875, 0.7188, 0.6563, 0.75, 0.6563, 0.75, 0.6875, 0.7188, 0.6875, 0.375, 0.6562, 0.4375, 0.6562, 0.4375, 0.6875, 0.375, 0.6875, 0.4688, 0.6562, 0.4977, 0.6562, 0.4975, 0.6875, 0.4688, 0.6875, 0.8125, 0.6562, 0.875, 0.6562, 0.875, 0.6875, 0.8125, 0.6875, 0.3594, 0.6562, 0.375, 0.6562, 0.375, 0.6875, 0.3594, 0.6875, 0.5625, 0.6562, 0.625, 0.6563, 0.625, 0.6875, 0.5625, 0.6875, 0.5625, 0.5312, 0.625, 0.5312, 0.625, 0.5625, 0.5625, 0.5625, 0.3594, 0.5312, 0.375, 0.5312, 0.375, 0.5625, 0.3594, 0.5625, 0.8125, 0.5312, 0.875, 0.5312, 0.875, 0.5625, 0.8125, 0.5625, 0.4688, 0.5312, 0.5, 0.5312, 0.5, 0.5578, 0.498, 0.5625, 0.4688, 0.5625, 0.375, 0.5312, 0.4375, 0.5312, 0.4375, 0.5625, 0.375, 0.5625, 0.7188, 0.5312, 0.75, 0.5312, 0.75, 0.5625, 0.7188, 0.5625, 0.1875, 0.5312, 0.25, 0.5312, 0.25, 0.5625, 0.1875, 0.5625, 0.125, 0.5312, 0.1875, 0.5312, 0.1875, 0.5625, 0.125, 0.5625, 0.75, 0.5312, 0.8125, 0.5312, 0.8125, 0.5625, 0.75, 0.5625, 0.6719, 0.5312, 0.6875, 0.5312, 0.6875, 0.5625, 0.6719, 0.5625, 0.2969, 0.5312, 0.3125, 0.5312, 0.3125, 0.5625, 0.2969, 0.5625, 0.5312, 0.5312, 0.5625, 0.5312, 0.5625, 0.5625, 0.5312, 0.5625, 0.5312, 0.1562, 0.5625, 0.1562, 0.5625, 0.1875, 0.5312, 0.1875, 0.375, 0.1562, 0.4375, 0.1562, 0.4375, 0.1875, 0.375, 0.1875, 0.4688, 0.1563, 0.5, 0.1562, 0.5, 0.1875, 0.4688, 0.1875, 0.5625, 0.1562, 0.625, 0.1562, 0.625, 0.1875, 0.5625, 0.1875, 0.4375, 0.1562, 0.4688, 0.1563, 0.4688, 0.1875, 0.4375, 0.1875, 0.4375, 0.5312, 0.4688, 0.5312, 0.4688, 0.5625, 0.4375, 0.5625, 0.4375, 0.6562, 0.4688, 0.6562, 0.4688, 0.6875, 0.4375, 0.6875, 0.4375, 0.03125, 0.4688, 0.03125, 0.4688, 0.0625, 0.4375, 0.0625, 0.4375, 0.5937, 0.4688, 0.5938, 0.4688, 0.625, 0.4375, 0.625, 0.4375, 0.09375, 0.4688, 0.09375, 0.4688, 0.125, 0.4375, 0.125, 0.4375, 0.4219, 0.4688, 0.4219, 0.4688, 0.4375, 0.4375, 0.4375, 0.4375, 0.7969, 0.4688, 0.7969, 0.4688, 0.8125, 0.4375, 0.8125, 0.4375, 0.875, 0.4688, 0.875, 0.4688, 0.9375, 0.4375, 0.9375, 0.4375, 0.25, 0.4688, 0.25, 0.4688, 0.3125, 0.4375, 0.3125, 0.4375, 0.8438, 0.4688, 0.8438, 0.4688, 0.875, 0.4375, 0.875, 0.4375, 0.3125, 0.4688, 0.3125, 0.4688, 0.375, 0.4375, 0.375, 0.4375, 0.2188, 0.4688, 0.2188, 0.4688, 0.25, 0.4375, 0.25, 0.4375, 0.4844, 0.4688, 0.4844, 0.4688, 0.5, 0.4375, 0.5, 0.4375, 0.7187, 0.4688, 0.7188, 0.4688, 0.75, 0.4375, 0.75, 0.4375, 0.9375, 0.4688, 0.9375, 0.4688, 1.0, 0.4375, 1.0, 0.5, 0.1562, 0.5312, 0.1562, 0.5312, 0.1875, 0.5, 0.1875, 0.5, 0.5312, 0.5312, 0.5312, 0.5312, 0.5625, 0.5034, 0.5625, 0.5, 0.5578, 0.5, 0.6562, 0.5024, 0.6562, 0.5024, 0.6875, 0.5, 0.6875, 0.5, 0.03125, 0.5312, 0.03125, 0.5312, 0.0625, 0.5, 0.0625, 0.5, 0.5938, 0.5024, 0.5938, 0.5024, 0.625, 0.5, 0.625, 0.5, 0.09375, 0.5312, 0.09375, 0.5312, 0.125, 0.5, 0.125, 0.5, 0.2188, 0.5312, 0.2188, 0.5312, 0.25, 0.5, 0.25, 0.5, 0.4844, 0.5313, 0.4844, 0.5312, 0.5, 0.5, 0.5, 0.5, 0.7188, 0.5312, 0.7188, 0.5312, 0.75, 0.5, 0.75, 0.5, 0.9375, 0.5312, 0.9375, 0.5312, 1.0, 0.5, 1.0, 0.5, 0.8438, 0.5312, 0.8438, 0.5312, 0.875, 0.5, 0.875, 0.5, 0.3125, 0.5312, 0.3125, 0.5312, 0.375, 0.5, 0.375, 0.5, 0.25, 0.5312, 0.25, 0.5312, 0.3125, 0.5, 0.3125, 0.5, 0.875, 0.5312, 0.875, 0.5312, 0.9375, 0.5, 0.9375, 0.5, 0.7969, 0.5312, 0.7969, 0.5312, 0.8125, 0.5, 0.8125, 0.5, 0.4219, 0.5312, 0.4219, 0.5312, 0.4375, 0.5, 0.4375, 0.5, 0.375, 0.5312, 0.375, 0.5312, 0.4062, 0.5, 0.4062, 0.5, 0.8281, 0.5312, 0.8281, 0.5312, 0.8438, 0.5, 0.8438, 0.4375, 0.8281, 0.4688, 0.8281, 0.4688, 0.8438, 0.4375, 0.8438, 0.4375, 0.375, 0.4688, 0.375, 0.4688, 0.4062, 0.4375, 0.4062, 0.25, 0.5312, 0.2812, 0.5312, 0.2812, 0.5625, 0.25, 0.5625, 0.7031, 0.5312, 0.7188, 0.5312, 0.7188, 0.5625, 0.7031, 0.5625, 0.7031, 0.6562, 0.7188, 0.6563, 0.7188, 0.6875, 0.7031, 0.6875, 0.25, 0.6562, 0.2812, 0.6562, 0.2812, 0.6875, 0.25, 0.6875, 0.7031, 0.5938, 0.7188, 0.5938, 0.7188, 0.625, 0.7031, 0.625, 0.25, 0.5938, 0.2812, 0.5938, 0.2812, 0.625, 0.25, 0.625, 0.5312, 0.8281, 0.5625, 0.8281, 0.5625, 0.8438, 0.5312, 0.8438, 0.5312, 0.375, 0.5625, 0.375, 0.5625, 0.4062, 0.5312, 0.4062, 0.5625, 0.375, 0.625, 0.375, 0.625, 0.4062, 0.5625, 0.4062, 0.25, 0.7188, 0.2812, 0.7188, 0.2812, 0.75, 0.25, 0.75, 0.4688, 0.375, 0.5, 0.375, 0.5, 0.4062, 0.4688, 0.4062, 0.375, 0.375, 0.4375, 0.375, 0.4375, 0.4062, 0.375, 0.4062, 0.5625, 0.8281, 0.625, 0.8281, 0.625, 0.8438, 0.5625, 0.8438, 0.7031, 0.7188, 0.7188, 0.7188, 0.7188, 0.75, 0.7031, 0.75, 0.4688, 0.8281, 0.5, 0.8281, 0.5, 0.8438, 0.4688, 0.8438, 0.375, 0.8281, 0.4375, 0.8281, 0.4375, 0.8438, 0.375, 0.8438, 0.5, 0.7734, 0.5312, 0.7734, 0.5312, 0.7812, 0.5, 0.7812, 0.5, 0.4531, 0.5313, 0.4531, 0.5312, 0.4688, 0.5, 0.4688, 0.4375, 0.4531, 0.4688, 0.4531, 0.4688, 0.4688, 0.4375, 0.4688, 0.4375, 0.7734, 0.4688, 0.7734, 0.4688, 0.7812, 0.4375, 0.7812, 0.6484, 0.5312, 0.6562, 0.5312, 0.6562, 0.5625, 0.6484, 0.5625, 0.3281, 0.5312, 0.3438, 0.5312, 0.3438, 0.5625, 0.3281, 0.5625, 0.3281, 0.6562, 0.3438, 0.6562, 0.3438, 0.6875, 0.3281, 0.6875, 0.6484, 0.6562, 0.6562, 0.6562, 0.6562, 0.6875, 0.6484, 0.6875, 0.3281, 0.5938, 0.3438, 0.5938, 0.3438, 0.625, 0.3281, 0.625, 0.6484, 0.5938, 0.6563, 0.5938, 0.6562, 0.625, 0.6484, 0.625, 0.5313, 0.4531, 0.5625, 0.4531, 0.5625, 0.4688, 0.5312, 0.4688, 0.5312, 0.7734, 0.5625, 0.7734, 0.5625, 0.7812, 0.5312, 0.7812, 0.375, 0.7734, 0.4375, 0.7734, 0.4375, 0.7812, 0.375, 0.7812, 0.4688, 0.7734, 0.5, 0.7734, 0.5, 0.7812, 0.4688, 0.7812, 0.6484, 0.7187, 0.6562, 0.7188, 0.6562, 0.7232, 0.6484, 0.7232, 0.5625, 0.7734, 0.625, 0.7734, 0.625, 0.7812, 0.5625, 0.7812, 0.375, 0.4531, 0.4375, 0.4531, 0.4375, 0.4688, 0.375, 0.4688, 0.4688, 0.4531, 0.5, 0.4531, 0.5, 0.4688, 0.4688, 0.4688, 0.3281, 0.7188, 0.3438, 0.7188, 0.3438, 0.75, 0.3281, 0.75, 0.5625, 0.4531, 0.625, 0.4531, 0.625, 0.4688, 0.5625, 0.4688, 0.375, 0.8125, 0.4375, 0.8125, 0.4375, 0.8281, 0.375, 0.8281, 0.4688, 0.8125, 0.5, 0.8125, 0.5, 0.8281, 0.4688, 0.8281, 0.6875, 0.7188, 0.7031, 0.7188, 0.7031, 0.75, 0.6875, 0.75, 0.5625, 0.8125, 0.625, 0.8125, 0.625, 0.8281, 0.5625, 0.8281, 0.5312, 0.8125, 0.5625, 0.8125, 0.5625, 0.8281, 0.5312, 0.8281, 0.6875, 0.5938, 0.7031, 0.5938, 0.7031, 0.625, 0.6875, 0.625, 0.6875, 0.6562, 0.7031, 0.6562, 0.7031, 0.6875, 0.6875, 0.6875, 0.6875, 0.5312, 0.7031, 0.5312, 0.7031, 0.5625, 0.6875, 0.5625, 0.4375, 0.8125, 0.4688, 0.8125, 0.4688, 0.8281, 0.4375, 0.8281, 0.5, 0.8125, 0.5312, 0.8125, 0.5312, 0.8281, 0.5, 0.8281, 0.5, 0.4062, 0.5312, 0.4062, 0.5312, 0.4219, 0.5, 0.4219, 0.4375, 0.4062, 0.4688, 0.4062, 0.4688, 0.4219, 0.4375, 0.4219, 0.2812, 0.5312, 0.2969, 0.5312, 0.2969, 0.5625, 0.2812, 0.5625, 0.2812, 0.6562, 0.2969, 0.6562, 0.2969, 0.6875, 0.2812, 0.6875, 0.2812, 0.5938, 0.2969, 0.5938, 0.2969, 0.625, 0.2812, 0.625, 0.5312, 0.4062, 0.5625, 0.4062, 0.5625, 0.4219, 0.5312, 0.4219, 0.5625, 0.4062, 0.625, 0.4062, 0.625, 0.4219, 0.5625, 0.4219, 0.2812, 0.7188, 0.2969, 0.7188, 0.2969, 0.75, 0.2812, 0.75, 0.4688, 0.4062, 0.5, 0.4062, 0.5, 0.4219, 0.4688, 0.4219, 0.375, 0.4062, 0.4375, 0.4062, 0.4375, 0.4219, 0.375, 0.4219, 0.5625, 0.75, 0.625, 0.75, 0.625, 0.7656, 0.5625, 0.7656, 0.625, 0.7188, 0.6376, 0.7188, 0.6406, 0.7233, 0.6406, 0.75, 0.625, 0.75, 0.4688, 0.75, 0.5, 0.75, 0.5, 0.7656, 0.4688, 0.7656, 0.375, 0.75, 0.4375, 0.75, 0.4375, 0.7656, 0.375, 0.7656, 0.5312, 0.75, 0.5625, 0.75, 0.5625, 0.7656, 0.5312, 0.7656, 0.625, 0.5938, 0.6376, 0.5937, 0.6376, 0.625, 0.625, 0.625, 0.625, 0.6563, 0.6376, 0.6562, 0.6376, 0.6875, 0.625, 0.6875, 0.625, 0.5312, 0.6376, 0.5312, 0.6376, 0.5625, 0.625, 0.5625, 0.4375, 0.75, 0.4688, 0.75, 0.4688, 0.7656, 0.4375, 0.7656, 0.5, 0.75, 0.5312, 0.75, 0.5312, 0.7656, 0.5, 0.7656, 0.5, 0.4766, 0.5312, 0.4766, 0.5313, 0.4844, 0.5, 0.4844, 0.4375, 0.4766, 0.4688, 0.4766, 0.4688, 0.4844, 0.4375, 0.4844, 0.3516, 0.5312, 0.3594, 0.5312, 0.3594, 0.5625, 0.3516, 0.5625, 0.3516, 0.6562, 0.3594, 0.6562, 0.3594, 0.6875, 0.3516, 0.6875, 0.3516, 0.5938, 0.3594, 0.5938, 0.3594, 0.625, 0.3516, 0.625, 0.5312, 0.4766, 0.5625, 0.4766, 0.5625, 0.4844, 0.5313, 0.4844, 0.375, 0.4766, 0.4375, 0.4766, 0.4375, 0.4844, 0.375, 0.4844, 0.4688, 0.4766, 0.5, 0.4766, 0.5, 0.4844, 0.4688, 0.4844, 0.3516, 0.7188, 0.3594, 0.7188, 0.3594, 0.75, 0.3516, 0.75, 0.5625, 0.4766, 0.625, 0.4766, 0.625, 0.4844, 0.5625, 0.4844, 0.5625, 0.4375, 0.625, 0.4375, 0.625, 0.4531, 0.5625, 0.4531, 0.3125, 0.7188, 0.3281, 0.7188, 0.3281, 0.75, 0.3125, 0.75, 0.4688, 0.4375, 0.5, 0.4375, 0.5, 0.4531, 0.4688, 0.4531, 0.375, 0.4375, 0.4375, 0.4375, 0.4375, 0.4531, 0.375, 0.4531, 0.5312, 0.4375, 0.5625, 0.4375, 0.5625, 0.4531, 0.5313, 0.4531, 0.3125, 0.5938, 0.3281, 0.5938, 0.3281, 0.625, 0.3125, 0.625, 0.3125, 0.6562, 0.3281, 0.6562, 0.3281, 0.6875, 0.3125, 0.6875, 0.3125, 0.5312, 0.3281, 0.5312, 0.3281, 0.5625, 0.3125, 0.5625, 0.4375, 0.4375, 0.4688, 0.4375, 0.4688, 0.4531, 0.4375, 0.4531, 0.5, 0.4375, 0.5312, 0.4375, 0.5313, 0.4531, 0.5, 0.4531, 0.5, 0.7812, 0.5312, 0.7812, 0.5312, 0.7969, 0.5, 0.7969, 0.4375, 0.7812, 0.4688, 0.7812, 0.4688, 0.7969, 0.4375, 0.7969, 0.6562, 0.5312, 0.6588, 0.5312, 0.6589, 0.5625, 0.6562, 0.5625, 0.6562, 0.6562, 0.6589, 0.6562, 0.659, 0.6875, 0.6562, 0.6875, 0.6563, 0.5938, 0.6589, 0.5938, 0.6589, 0.625, 0.6562, 0.625, 0.5312, 0.7812, 0.5625, 0.7812, 0.5625, 0.7969, 0.5312, 0.7969, 0.375, 0.7812, 0.4375, 0.7812, 0.4375, 0.7969, 0.375, 0.7969, 0.4688, 0.7812, 0.5, 0.7812, 0.5, 0.7969, 0.4688, 0.7969, 0.6562, 0.7188, 0.659, 0.7188, 0.6562, 0.7232, 0.5625, 0.7812, 0.625, 0.7812, 0.625, 0.7969, 0.5625, 0.7969, 0.6562, 0.6875, 0.659, 0.6875, 0.659, 0.7188, 0.6562, 0.7188, 0.3125, 0.6875, 0.3281, 0.6875, 0.3281, 0.7188, 0.3125, 0.7188, 0.3516, 0.6875, 0.3594, 0.6875, 0.3594, 0.7188, 0.3516, 0.7188, 0.625, 0.6875, 0.6376, 0.6875, 0.6376, 0.7188, 0.625, 0.7188, 0.2812, 0.6875, 0.2969, 0.6875, 0.2969, 0.7188, 0.2812, 0.7188, 0.6875, 0.6875, 0.7031, 0.6875, 0.7031, 0.7188, 0.6875, 0.7188, 0.3281, 0.6875, 0.3438, 0.6875, 0.3438, 0.7188, 0.3281, 0.7188, 0.6484, 0.6875, 0.6562, 0.6875, 0.6562, 0.7188, 0.6484, 0.7187, 0.7031, 0.6875, 0.7188, 0.6875, 0.7188, 0.7188, 0.7031, 0.7188, 0.25, 0.6875, 0.2812, 0.6875, 0.2812, 0.7188, 0.25, 0.7188, 0.5, 0.6875, 0.5024, 0.6875, 0.5, 0.6908, 0.5, 0.0, 0.5312, 0.0, 0.5312, 0.03125, 0.5, 0.03125, 0.4375, 0.6875, 0.4688, 0.6875, 0.4688, 0.7188, 0.4375, 0.7187, 0.4375, 0.0, 0.4688, 0.0, 0.4688, 0.03125, 0.4375, 0.03125, 0.5312, 0.0, 0.5625, 0.0, 0.5625, 0.03125, 0.5312, 0.03125, 0.375, 0.0, 0.4375, 0.0, 0.4375, 0.03125, 0.375, 0.03125, 0.4688, 0.0, 0.5, 0.0, 0.5, 0.03125, 0.4688, 0.03125, 0.5625, 0.0, 0.625, 0.0, 0.625, 0.03125, 0.5625, 0.03125, 0.5312, 0.6875, 0.5625, 0.6875, 0.5625, 0.7188, 0.5312, 0.7188, 0.2969, 0.6875, 0.3125, 0.6875, 0.3125, 0.7188, 0.2969, 0.7188, 0.6719, 0.6875, 0.6875, 0.6875, 0.6875, 0.7188, 0.6719, 0.7188, 0.75, 0.6875, 0.8125, 0.6875, 0.8125, 0.7188, 0.75, 0.7188, 0.125, 0.6875, 0.1875, 0.6875, 0.1875, 0.7188, 0.125, 0.7188, 0.1875, 0.6875, 0.25, 0.6875, 0.25, 0.7188, 0.1875, 0.7188, 0.7188, 0.6875, 0.75, 0.6875, 0.75, 0.7188, 0.7188, 0.7188, 0.375, 0.6875, 0.4375, 0.6875, 0.4375, 0.7187, 0.375, 0.7188, 0.4688, 0.6875, 0.4975, 0.6875, 0.5, 0.6908, 0.5, 0.7188, 0.4688, 0.7188, 0.8125, 0.6875, 0.875, 0.6875, 0.875, 0.7188, 0.8125, 0.7188, 0.3594, 0.6875, 0.375, 0.6875, 0.375, 0.7188, 0.3594, 0.7188, 0.5625, 0.6875, 0.625, 0.6875, 0.625, 0.7188, 0.5625, 0.7188, 0.6562, 0.5, 0.6719, 0.5, 0.6719, 0.5312, 0.6588, 0.5312, 0.6562, 0.5271, 0.3125, 0.5, 0.3281, 0.5, 0.3281, 0.5312, 0.3125, 0.5312, 0.3516, 0.5, 0.3594, 0.5, 0.3594, 0.5312, 0.3516, 0.5312, 0.625, 0.5, 0.6406, 0.5, 0.6406, 0.5268, 0.6376, 0.5312, 0.625, 0.5312, 0.2812, 0.5, 0.2969, 0.5, 0.2969, 0.5312, 0.2812, 0.5312, 0.6875, 0.5, 0.7031, 0.5, 0.7031, 0.5312, 0.6875, 0.5312, 0.3281, 0.5, 0.3438, 0.5, 0.3438, 0.5312, 0.3281, 0.5312, 0.6484, 0.5, 0.6562, 0.5, 0.6562, 0.5271, 0.6484, 0.5269, 0.7031, 0.5, 0.7188, 0.5, 0.7188, 0.5312, 0.7031, 0.5312, 0.25, 0.5, 0.2812, 0.5, 0.2812, 0.5312, 0.25, 0.5312, 0.5, 0.1875, 0.5312, 0.1875, 0.5312, 0.2188, 0.5, 0.2188, 0.5, 0.5, 0.5312, 0.5, 0.5312, 0.5312, 0.5, 0.5312, 0.4375, 0.1875, 0.4688, 0.1875, 0.4688, 0.2188, 0.4375, 0.2188, 0.4375, 0.5, 0.4688, 0.5, 0.4688, 0.5312, 0.4375, 0.5312, 0.5312, 0.5, 0.5625, 0.5, 0.5625, 0.5312, 0.5312, 0.5312, 0.2969, 0.5, 0.3125, 0.5, 0.3125, 0.5312, 0.2969, 0.5312, 0.6719, 0.5, 0.6875, 0.5, 0.6875, 0.5312, 0.6719, 0.5312, 0.75, 0.5, 0.8125, 0.5, 0.8125, 0.5312, 0.75, 0.5312, 0.125, 0.5, 0.1875, 0.5, 0.1875, 0.5312, 0.125, 0.5312, 0.1875, 0.5, 0.25, 0.5, 0.25, 0.5312, 0.1875, 0.5312, 0.7188, 0.5, 0.75, 0.5, 0.75, 0.5312, 0.7188, 0.5312, 0.375, 0.5, 0.4375, 0.5, 0.4375, 0.5312, 0.375, 0.5312, 0.4688, 0.5, 0.5, 0.5, 0.5, 0.5312, 0.4688, 0.5312, 0.8125, 0.5, 0.875, 0.5, 0.875, 0.5312, 0.8125, 0.5312, 0.3594, 0.5, 0.375, 0.5, 0.375, 0.5312, 0.3594, 0.5312, 0.5625, 0.5, 0.625, 0.5, 0.625, 0.5312, 0.5625, 0.5312, 0.5312, 0.1875, 0.5625, 0.1875, 0.5625, 0.2188, 0.5312, 0.2188, 0.375, 0.1875, 0.4375, 0.1875, 0.4375, 0.2188, 0.375, 0.2188, 0.4688, 0.1875, 0.5, 0.1875, 0.5, 0.2188, 0.4688, 0.2188, 0.5625, 0.1875, 0.625, 0.1875, 0.625, 0.2188, 0.5625, 0.2188, 0.6376, 0.5937, 0.6376, 0.5625, 0.6406, 0.5625, 0.6406, 0.5937, 0.6376, 0.6562, 0.6376, 0.625, 0.6406, 0.625, 0.6406, 0.6562, 0.6376, 0.7188, 0.6376, 0.6875, 0.6406, 0.6875, 0.6406, 0.7188, 0.6376, 0.5625, 0.6376, 0.5312, 0.6406, 0.5312, 0.6406, 0.5625, 0.6484, 0.7232, 0.6562, 0.7232, 0.6562, 0.75, 0.6484, 0.75, 0.6406, 0.7233, 0.6376, 0.7188, 0.6406, 0.7188, 0.6484, 0.5269, 0.6562, 0.5271, 0.6562, 0.5312, 0.6484, 0.5312, 0.6376, 0.5312, 0.6406, 0.5268, 0.6406, 0.5312, 0.6562, 0.5271, 0.6588, 0.5312, 0.6562, 0.5312, 0.6589, 0.6562, 0.6589, 0.625, 0.6719, 0.625, 0.6719, 0.6562, 0.6562, 0.7232, 0.659, 0.7188, 0.6719, 0.7188, 0.6719, 0.75, 0.6562, 0.75, 0.6589, 0.5938, 0.6589, 0.5625, 0.6719, 0.5625, 0.6719, 0.5938, 0.659, 0.7188, 0.659, 0.6875, 0.6719, 0.6875, 0.6719, 0.7188, 0.6589, 0.5625, 0.6588, 0.5312, 0.6719, 0.5312, 0.6719, 0.5625, 0.5035, 0.6562, 0.5034, 0.625, 0.5312, 0.625, 0.5312, 0.6562, 0.5034, 0.5937, 0.5034, 0.5625, 0.5312, 0.5625, 0.5312, 0.5938, 0.4988, 0.6562, 0.4989, 0.625, 0.5, 0.625, 0.5, 0.6562, 0.499, 0.5938, 0.499, 0.5625, 0.5, 0.5625, 0.5, 0.5938, 0.5, 0.6908, 0.4975, 0.6875, 0.4988, 0.6875, 0.5, 0.6875, 0.5, 0.6908, 0.5035, 0.6875, 0.5312, 0.6875, 0.5312, 0.7188, 0.5, 0.7188, 0.5, 0.5578, 0.5034, 0.5625, 0.5029, 0.5625, 0.5024, 0.5625, 0.498, 0.5625, 0.5, 0.5578, 0.5, 0.5625, 0.499, 0.5625, 0.5029, 0.6875, 0.5029, 0.6562, 0.5035, 0.6562, 0.5035, 0.6875, 0.5029, 0.6562, 0.5029, 0.625, 0.5034, 0.625, 0.5035, 0.6562, 0.5, 0.6908, 0.5024, 0.6875, 0.5029, 0.6875, 0.5035, 0.6875, 0.5024, 0.5625, 0.5, 0.5625, 0.5, 0.5578, 0.5029, 0.5937, 0.5029, 0.5625, 0.5034, 0.5625, 0.5034, 0.5937, 0.4988, 0.6875, 0.4988, 0.6562, 0.5, 0.6562, 0.5, 0.6875, 0.5035, 0.6875, 0.5035, 0.6562, 0.5312, 0.6562, 0.5312, 0.6875, 0.659, 0.6875, 0.6589, 0.6562, 0.6719, 0.6562, 0.6719, 0.6875, 0.6376, 0.6875, 0.6376, 0.6562, 0.6406, 0.6562, 0.6406, 0.6875, 0.6562, 0.625, 0.6589, 0.625, 0.6589, 0.6562, 0.6562, 0.6562, 0.3125, 0.625, 0.3281, 0.625, 0.3281, 0.6562, 0.3125, 0.6562, 0.3516, 0.625, 0.3594, 0.625, 0.3594, 0.6562, 0.3516, 0.6562, 0.625, 0.625, 0.6376, 0.625, 0.6376, 0.6562, 0.625, 0.6563, 0.2812, 0.625, 0.2969, 0.625, 0.2969, 0.6562, 0.2812, 0.6562, 0.6875, 0.625, 0.7031, 0.625, 0.7031, 0.6562, 0.6875, 0.6562, 0.6484, 0.625, 0.6562, 0.625, 0.6562, 0.6562, 0.6484, 0.6562, 0.3281, 0.625, 0.3438, 0.625, 0.3438, 0.6562, 0.3281, 0.6562, 0.25, 0.625, 0.2812, 0.625, 0.2812, 0.6562, 0.25, 0.6562, 0.7031, 0.625, 0.7188, 0.625, 0.7188, 0.6563, 0.7031, 0.6562, 0.5, 0.0625, 0.5312, 0.0625, 0.5312, 0.09375, 0.5, 0.09375, 0.5, 0.625, 0.5024, 0.625, 0.5024, 0.6562, 0.5, 0.6562, 0.4375, 0.0625, 0.4688, 0.0625, 0.4688, 0.09375, 0.4375, 0.09375, 0.4375, 0.625, 0.4688, 0.625, 0.4688, 0.6562, 0.4375, 0.6562, 0.5625, 0.625, 0.625, 0.625, 0.625, 0.6563, 0.5625, 0.6562, 0.3594, 0.625, 0.375, 0.625, 0.375, 0.6562, 0.3594, 0.6562, 0.8125, 0.625, 0.875, 0.625, 0.875, 0.6562, 0.8125, 0.6562, 0.4688, 0.625, 0.4978, 0.625, 0.4977, 0.6562, 0.4688, 0.6562, 0.375, 0.625, 0.4375, 0.625, 0.4375, 0.6562, 0.375, 0.6562, 0.7188, 0.625, 0.75, 0.625, 0.75, 0.6563, 0.7188, 0.6563, 0.1875, 0.625, 0.25, 0.625, 0.25, 0.6562, 0.1875, 0.6562, 0.125, 0.625, 0.1875, 0.625, 0.1875, 0.6562, 0.125, 0.6562, 0.75, 0.625, 0.8125, 0.625, 0.8125, 0.6562, 0.75, 0.6563, 0.6719, 0.625, 0.6875, 0.625, 0.6875, 0.6562, 0.6719, 0.6562, 0.2969, 0.625, 0.3125, 0.625, 0.3125, 0.6562, 0.2969, 0.6562, 0.5312, 0.625, 0.5625, 0.625, 0.5625, 0.6562, 0.5312, 0.6562, 0.5625, 0.0625, 0.625, 0.0625, 0.625, 0.09375, 0.5625, 0.09375, 0.4688, 0.0625, 0.5, 0.0625, 0.5, 0.09375, 0.4688, 0.09375, 0.375, 0.0625, 0.4375, 0.0625, 0.4375, 0.09375, 0.375, 0.09375, 0.5312, 0.0625, 0.5625, 0.0625, 0.5625, 0.09375, 0.5312, 0.09375, 0.5029, 0.625, 0.5029, 0.5937, 0.5034, 0.5937, 0.5034, 0.625, 0.4989, 0.625, 0.499, 0.5938, 0.5, 0.5938, 0.5, 0.625, 0.5034, 0.625, 0.5034, 0.5937, 0.5312, 0.5938, 0.5312, 0.625, 0.6589, 0.625, 0.6589, 0.5938, 0.6719, 0.5938, 0.6719, 0.625, 0.6376, 0.625, 0.6376, 0.5937, 0.6406, 0.5937, 0.6406, 0.625, 0.6562, 0.5625, 0.6589, 0.5625, 0.6589, 0.5938, 0.6563, 0.5938, 0.3125, 0.5625, 0.3281, 0.5625, 0.3281, 0.5938, 0.3125, 0.5938, 0.3516, 0.5625, 0.3594, 0.5625, 0.3594, 0.5938, 0.3516, 0.5938, 0.625, 0.5625, 0.6376, 0.5625, 0.6376, 0.5937, 0.625, 0.5938, 0.2812, 0.5625, 0.2969, 0.5625, 0.2969, 0.5938, 0.2812, 0.5938, 0.6875, 0.5625, 0.7031, 0.5625, 0.7031, 0.5938, 0.6875, 0.5938, 0.6484, 0.5625, 0.6562, 0.5625, 0.6563, 0.5938, 0.6484, 0.5938, 0.3281, 0.5625, 0.3438, 0.5625, 0.3438, 0.5938, 0.3281, 0.5938, 0.25, 0.5625, 0.2812, 0.5625, 0.2812, 0.5938, 0.25, 0.5938, 0.7031, 0.5625, 0.7188, 0.5625, 0.7188, 0.5938, 0.7031, 0.5938, 0.5, 0.5625, 0.5024, 0.5625, 0.5024, 0.5938, 0.5, 0.5938, 0.5, 0.125, 0.5312, 0.125, 0.5312, 0.1562, 0.5, 0.1562, 0.4375, 0.5625, 0.4688, 0.5625, 0.4688, 0.5938, 0.4375, 0.5937, 0.4375, 0.125, 0.4688, 0.125, 0.4688, 0.1563, 0.4375, 0.1562, 0.5625, 0.125, 0.625, 0.125, 0.625, 0.1562, 0.5625, 0.1562, 0.4688, 0.125, 0.5, 0.125, 0.5, 0.1562, 0.4688, 0.1563, 0.375, 0.125, 0.4375, 0.125, 0.4375, 0.1562, 0.375, 0.1562, 0.5312, 0.125, 0.5625, 0.125, 0.5625, 0.1562, 0.5312, 0.1562, 0.5625, 0.5625, 0.625, 0.5625, 0.625, 0.5938, 0.5625, 0.5938, 0.3594, 0.5625, 0.375, 0.5625, 0.375, 0.5937, 0.3594, 0.5938, 0.8125, 0.5625, 0.875, 0.5625, 0.875, 0.5938, 0.8125, 0.5938, 0.4688, 0.5625, 0.498, 0.5625, 0.4979, 0.5938, 0.4688, 0.5938, 0.375, 0.5625, 0.4375, 0.5625, 0.4375, 0.5937, 0.375, 0.5937, 0.7188, 0.5625, 0.75, 0.5625, 0.75, 0.5938, 0.7188, 0.5938, 0.1875, 0.5625, 0.25, 0.5625, 0.25, 0.5938, 0.1875, 0.5938, 0.125, 0.5625, 0.1875, 0.5625, 0.1875, 0.5938, 0.125, 0.5938, 0.75, 0.5625, 0.8125, 0.5625, 0.8125, 0.5938, 0.75, 0.5938, 0.6719, 0.5625, 0.6875, 0.5625, 0.6875, 0.5938, 0.6719, 0.5938, 0.2969, 0.5625, 0.3125, 0.5625, 0.3125, 0.5938, 0.2969, 0.5938, 0.5312, 0.5625, 0.5625, 0.5625, 0.5625, 0.5938, 0.5312, 0.5938, 0.5024, 0.625, 0.5024, 0.5938, 0.5029, 0.5937, 0.5029, 0.625, 0.5024, 0.5938, 0.5024, 0.5625, 0.5029, 0.5625, 0.5029, 0.5937, 0.5024, 0.6562, 0.5024, 0.625, 0.5029, 0.625, 0.5029, 0.6562, 0.5024, 0.6875, 0.5024, 0.6562, 0.5029, 0.6562, 0.5029, 0.6875, 0.4978, 0.625, 0.4979, 0.5938, 0.499, 0.5938, 0.4989, 0.625, 0.4975, 0.6875, 0.4977, 0.6562, 0.4988, 0.6562, 0.4988, 0.6875, 0.4979, 0.5938, 0.498, 0.5625, 0.499, 0.5625, 0.499, 0.5938, 0.4977, 0.6562, 0.4978, 0.625, 0.4989, 0.625, 0.4988, 0.6562, 0.6406, 0.5625, 0.6484, 0.5625, 0.6484, 0.5938, 0.6406, 0.5937, 0.3438, 0.5625, 0.3516, 0.5625, 0.3516, 0.5938, 0.3438, 0.5938, 0.6406, 0.625, 0.6484, 0.625, 0.6484, 0.6562, 0.6406, 0.6562, 0.3438, 0.625, 0.3516, 0.625, 0.3516, 0.6562, 0.3438, 0.6562, 0.6406, 0.5268, 0.6484, 0.5269, 0.6484, 0.5312, 0.6406, 0.5312, 0.6406, 0.7233, 0.6484, 0.7232, 0.6484, 0.75, 0.6406, 0.75, 0.6406, 0.5, 0.6484, 0.5, 0.6484, 0.5269, 0.6406, 0.5268, 0.3438, 0.5, 0.3516, 0.5, 0.3516, 0.5312, 0.3438, 0.5312, 0.6406, 0.6875, 0.6484, 0.6875, 0.6484, 0.7187, 0.6406, 0.7188, 0.3438, 0.6875, 0.3516, 0.6875, 0.3516, 0.7188, 0.3438, 0.7188, 0.5625, 0.4688, 0.625, 0.4688, 0.625, 0.4766, 0.5625, 0.4766, 0.3438, 0.7188, 0.3516, 0.7188, 0.3516, 0.75, 0.3438, 0.75, 0.4688, 0.4688, 0.5, 0.4688, 0.5, 0.4766, 0.4688, 0.4766, 0.375, 0.4688, 0.4375, 0.4688, 0.4375, 0.4766, 0.375, 0.4766, 0.5312, 0.4688, 0.5625, 0.4688, 0.5625, 0.4766, 0.5312, 0.4766, 0.3438, 0.5938, 0.3516, 0.5938, 0.3516, 0.625, 0.3438, 0.625, 0.3438, 0.6562, 0.3516, 0.6562, 0.3516, 0.6875, 0.3438, 0.6875, 0.3438, 0.5312, 0.3516, 0.5312, 0.3516, 0.5625, 0.3438, 0.5625, 0.4375, 0.4688, 0.4688, 0.4688, 0.4688, 0.4766, 0.4375, 0.4766, 0.5, 0.4688, 0.5312, 0.4688, 0.5312, 0.4766, 0.5, 0.4766, 0.5625, 0.7656, 0.625, 0.7656, 0.625, 0.7734, 0.5625, 0.7734, 0.6406, 0.7188, 0.6484, 0.7187, 0.6484, 0.7232, 0.6406, 0.7233, 0.4688, 0.7656, 0.5, 0.7656, 0.5, 0.7734, 0.4688, 0.7734, 0.375, 0.7656, 0.4375, 0.7656, 0.4375, 0.7734, 0.375, 0.7734, 0.5312, 0.7656, 0.5625, 0.7656, 0.5625, 0.7734, 0.5312, 0.7734, 0.6406, 0.5937, 0.6484, 0.5938, 0.6484, 0.625, 0.6406, 0.625, 0.6406, 0.6562, 0.6484, 0.6562, 0.6484, 0.6875, 0.6406, 0.6875, 0.6406, 0.5312, 0.6484, 0.5312, 0.6484, 0.5625, 0.6406, 0.5625, 0.4375, 0.7656, 0.4688, 0.7656, 0.4688, 0.7734, 0.4375, 0.7734, 0.5, 0.7656, 0.5312, 0.7656, 0.5312, 0.7734, 0.5, 0.7734])
me_cube_001.update()

# ---- objects
ob_cube = bpy.data.objects.new('Cube', me_cube_001)

# ---- transforms, parenting, visibility, modifiers, constraints
ob_cube.location = (0.0, 0.0, 0.0)

# ---- collection membership
col_collection.objects.link(ob_cube)

# ---- scene / render settings (as saved in the file)
scene.frame_start = 1; scene.frame_end = 250; scene.frame_set(1)
scene.render.engine = 'BLENDER_EEVEE_NEXT'
scene.render.bake_bias = 0.0
scene.render.bake_samples = 0
scene.cycles.sampling_pattern = 'TABULATED_SOBOL'
scene.eevee.use_volume_custom_range = False
bpy.context.view_layer.update()

# ---- added for rendering (the .blend has no active camera and no usable light): camera, sun
cam_auto = bpy.data.cameras.new('AutoCamera')
cam_auto.lens = 50.0
cam_auto.sensor_width = 36.0
cam_auto.clip_end = 1000.0
ob_auto_camera = bpy.data.objects.new('AutoCamera', cam_auto)
scene.collection.objects.link(ob_auto_camera)
ob_auto_camera.location = (3.51167, -4.11837, 2.76132)
ob_auto_camera.rotation_euler = (1.09748, -7.21219e-08, 0.694738)
scene.camera = ob_auto_camera
light_auto_sun = bpy.data.lights.new('AutoSun', 'SUN')
light_auto_sun.energy = 3.0
light_auto_sun.angle = 0.0523599
ob_auto_sun = bpy.data.objects.new('AutoSun', light_auto_sun)
scene.collection.objects.link(ob_auto_sun)
ob_auto_sun.rotation_euler = (0.872665, 0.174533, 0.523599)
bpy.context.view_layer.update()
